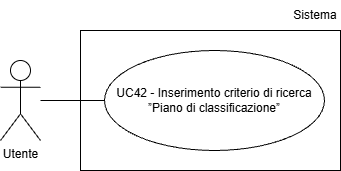

The diagram above was exported from draw.io. Its source (the exported page's mxGraphModel, read from the mxfile embedded in the PNG):
<mxGraphModel dx="1042" dy="561" grid="1" gridSize="10" guides="1" tooltips="1" connect="1" arrows="1" fold="1" page="1" pageScale="1" pageWidth="827" pageHeight="1169" math="0" shadow="0">
  <root>
    <mxCell id="0" />
    <mxCell id="1" parent="0" />
    <mxCell id="UFiTWSjKYcrveJ_7ZTTc-1" parent="1" style="shape=umlActor;verticalLabelPosition=bottom;verticalAlign=top;html=1;outlineConnect=0;" value="Utente" vertex="1">
      <mxGeometry height="80" width="40" x="200" y="210" as="geometry" />
    </mxCell>
    <mxCell id="UFiTWSjKYcrveJ_7ZTTc-3" parent="1" style="ellipse;whiteSpace=wrap;html=1;align=center;" value="UC42 - Inserimento criterio di ricerca ”Piano di classificazione”" vertex="1">
      <mxGeometry height="100" width="220" x="304" y="200" as="geometry" />
    </mxCell>
    <mxCell id="UFiTWSjKYcrveJ_7ZTTc-4" edge="1" parent="1" style="endArrow=none;html=1;rounded=0;entryX=0;entryY=0.5;entryDx=0;entryDy=0;" target="UFiTWSjKYcrveJ_7ZTTc-3">
      <mxGeometry height="50" relative="1" width="50" as="geometry">
        <mxPoint x="240" y="250" as="sourcePoint" />
      </mxGeometry>
    </mxCell>
    <mxCell id="MnWPl4dR_pxPEeBlJN47-1" parent="1" style="rounded=0;whiteSpace=wrap;html=1;fillColor=none;" value="" vertex="1">
      <mxGeometry height="140" width="260" x="280" y="180" as="geometry" />
    </mxCell>
    <mxCell id="MnWPl4dR_pxPEeBlJN47-2" parent="1" style="text;html=1;whiteSpace=wrap;strokeColor=none;fillColor=none;align=center;verticalAlign=middle;rounded=0;" value="Sistema" vertex="1">
      <mxGeometry height="30" width="50" x="490" y="150" as="geometry" />
    </mxCell>
  </root>
</mxGraphModel>